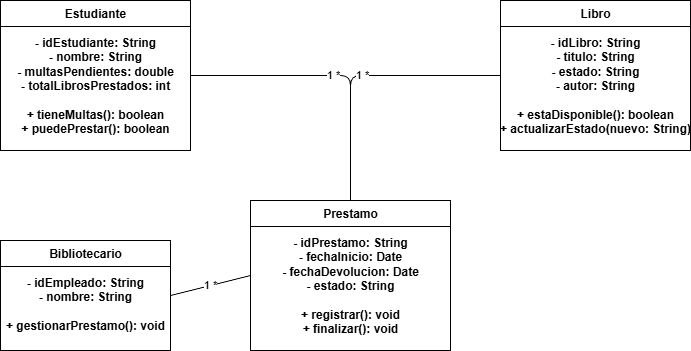

The diagram above was exported from draw.io. Its source (the exported page's mxGraphModel, read from the mxfile embedded in the PNG):
<mxGraphModel dx="1426" dy="785" grid="1" gridSize="10" guides="1" tooltips="1" connect="1" arrows="1" fold="1" page="1" pageScale="1" pageWidth="827" pageHeight="1169" math="0" shadow="0">
  <root>
    <mxCell id="0" />
    <mxCell id="1" parent="0" />
    <mxCell id="TueE5gEGqKEDTVhpO0iA-1" parent="1" style="swimlane;fontStyle=1;align=center;verticalAlign=top;childLayout=stackLayout;horizontal=1;startSize=26;horizontalStack=0;resizeParent=1;resizeParentMax=0;resizeLast=0;collapsible=1;marginBottom=0;html=1;" value="Estudiante&lt;div&gt;&lt;br&gt;- idEstudiante: String&lt;br&gt;- nombre: String&lt;br&gt;- multasPendientes: double&lt;br&gt;- totalLibrosPrestados: int&lt;div&gt;&lt;br&gt;+ tieneMultas(): boolean&lt;br&gt;+ puedePrestar(): boolean&lt;/div&gt;&lt;/div&gt;" vertex="1">
      <mxGeometry height="150" width="190" x="430" y="420" as="geometry" />
    </mxCell>
    <mxCell id="TueE5gEGqKEDTVhpO0iA-2" parent="1" style="swimlane;fontStyle=1;align=center;verticalAlign=top;childLayout=stackLayout;horizontal=1;startSize=26;horizontalStack=0;resizeParent=1;resizeParentMax=0;resizeLast=0;collapsible=1;marginBottom=0;html=1;" value="Libro&lt;br&gt;&lt;br&gt;- idLibro: String&lt;br&gt;- titulo: String&lt;br&gt;- estado: String&lt;br&gt;- autor: String&lt;br&gt;&lt;br&gt;+ estaDisponible(): boolean&lt;br&gt;+ actualizarEstado(nuevo: String)" vertex="1">
      <mxGeometry height="150" width="190" x="930" y="420" as="geometry" />
    </mxCell>
    <mxCell id="TueE5gEGqKEDTVhpO0iA-3" parent="1" style="swimlane;fontStyle=1;align=center;verticalAlign=top;childLayout=stackLayout;horizontal=1;startSize=26;horizontalStack=0;resizeParent=1;resizeParentMax=0;resizeLast=0;collapsible=1;marginBottom=0;html=1;" value="Prestamo&lt;br&gt;&lt;br&gt;- idPrestamo: String&lt;br&gt;- fechaInicio: Date&lt;br&gt;- fechaDevolucion: Date&lt;br&gt;- estado: String&lt;br&gt;&lt;br&gt;+ registrar(): void&lt;br&gt;+ finalizar(): void" vertex="1">
      <mxGeometry height="150" width="200" x="680" y="620" as="geometry" />
    </mxCell>
    <mxCell id="TueE5gEGqKEDTVhpO0iA-4" parent="1" style="swimlane;fontStyle=1;align=center;verticalAlign=top;childLayout=stackLayout;horizontal=1;startSize=26;horizontalStack=0;resizeParent=1;resizeParentMax=0;resizeLast=0;collapsible=1;marginBottom=0;html=1;" value="Bibliotecario&lt;br&gt;&lt;br&gt;- idEmpleado: String&lt;br&gt;- nombre: String&lt;br&gt;&lt;br&gt;+ gestionarPrestamo(): void" vertex="1">
      <mxGeometry height="110" width="170" x="430" y="660" as="geometry" />
    </mxCell>
    <mxCell id="TueE5gEGqKEDTVhpO0iA-5" edge="1" parent="1" source="TueE5gEGqKEDTVhpO0iA-1" style="endArrow=none;html=1;exitX=1;exitY=0.5;entryX=0.5;entryY=0;edgeStyle=orthogonalEdgeStyle;" target="TueE5gEGqKEDTVhpO0iA-3" value="1              *">
      <mxGeometry relative="1" as="geometry" />
    </mxCell>
    <mxCell id="TueE5gEGqKEDTVhpO0iA-6" edge="1" parent="1" source="TueE5gEGqKEDTVhpO0iA-2" style="endArrow=none;html=1;exitX=0;exitY=0.5;entryX=0.5;entryY=0;edgeStyle=orthogonalEdgeStyle;" target="TueE5gEGqKEDTVhpO0iA-3" value="1              *">
      <mxGeometry relative="1" as="geometry" />
    </mxCell>
    <mxCell id="TueE5gEGqKEDTVhpO0iA-7" edge="1" parent="1" source="TueE5gEGqKEDTVhpO0iA-4" style="endArrow=none;html=1;exitX=1;exitY=0.5;entryX=0;entryY=0.5;" target="TueE5gEGqKEDTVhpO0iA-3" value="1         *">
      <mxGeometry relative="1" as="geometry" />
    </mxCell>
  </root>
</mxGraphModel>